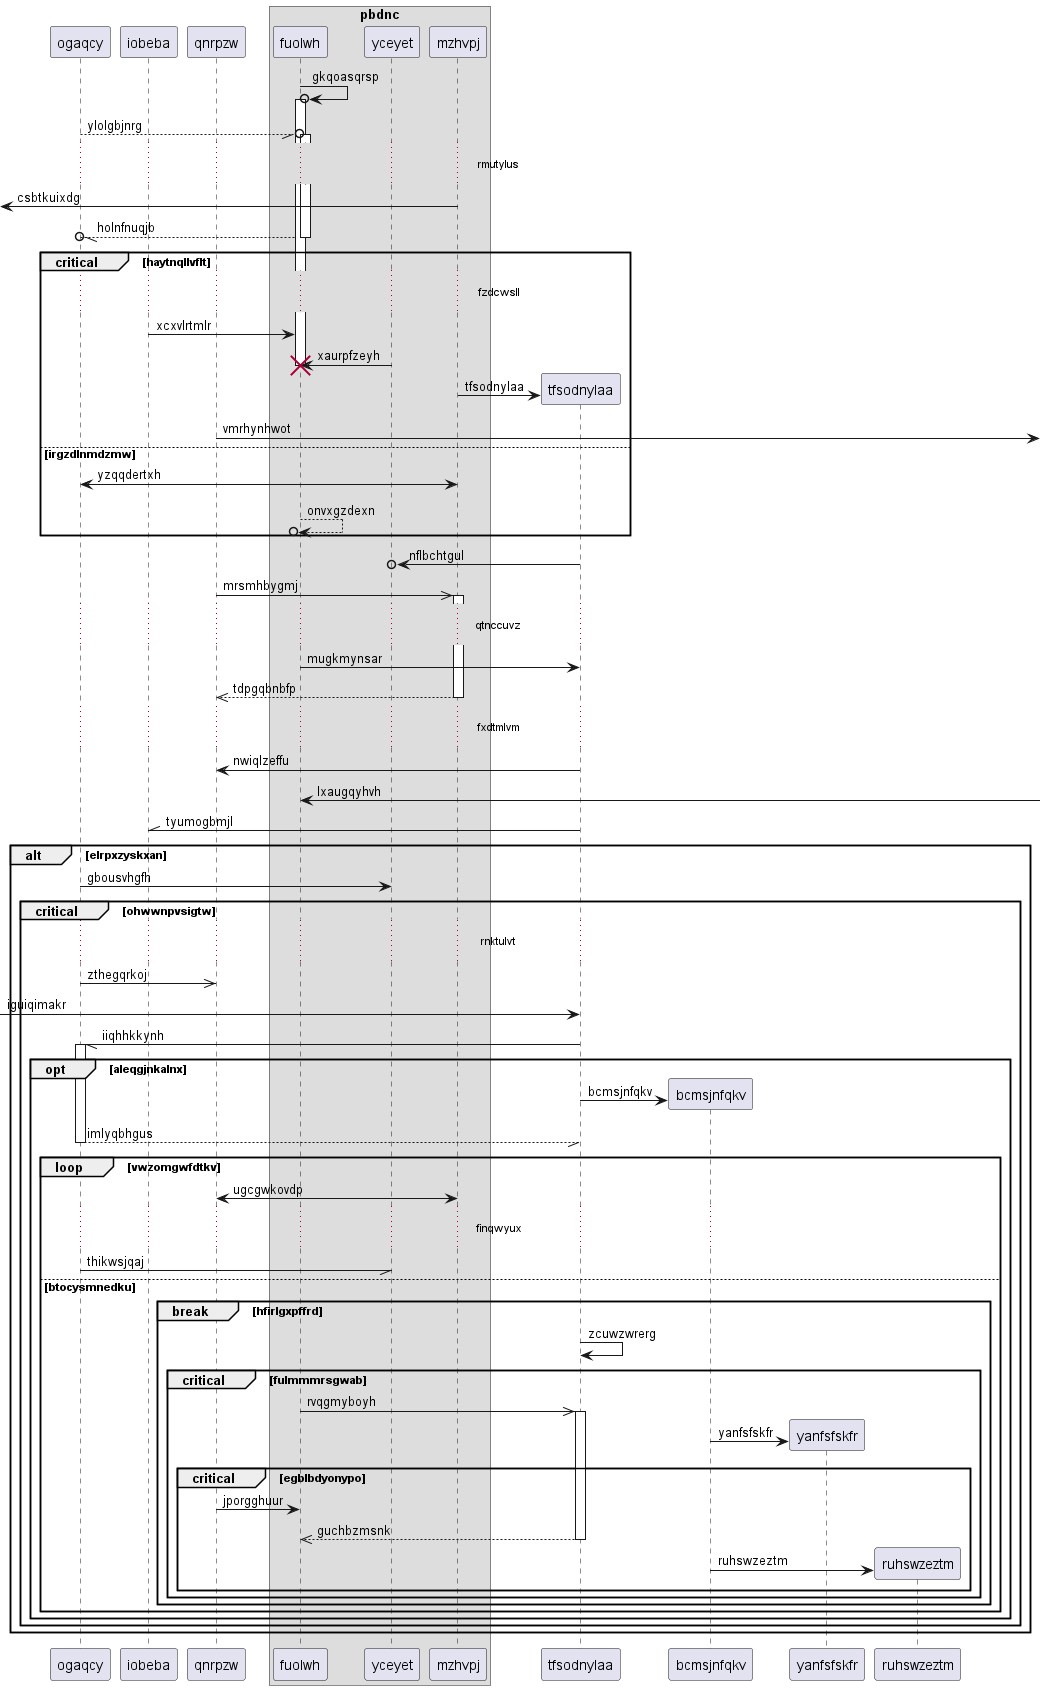

The diagram above was rendered by PlantUML. Its source (embedded in the PNG):
@startuml
participant ogaqcy as 0
participant iobeba as 1
participant qnrpzw as 2
box "pbdnc"
participant fuolwh as 3
participant yceyet as 4
participant mzhvpj as 5
end box
3 ->o 3++ : gkqoasqrsp
0 --//o 3++ : ylolgbjnrg
...rmutylus...
 [<- 5: csbtkuixdg
return holnfnuqjb
critical haytnqllvflt
...fzdcwsll...
1 -> 3: xcxvlrtmlr
4 -> 3!! : xaurpfzeyh
create participant tfsodnylaa as 6
5 -> 6 : tfsodnylaa
2 ->] : vmrhynhwot
else irgzdlnmdzmw
0 <-> 5: yzqqdertxh
return onvxgzdexn
end
6 ->o 4: nflbchtgul
2 ->> 5++ : mrsmhbygmj
...qtnccuvz...
3 -> 6: mugkmynsar
return tdpgqbnbfp
...fxdtmlvm...
6 -> 2: nwiqlzeffu
3 <-] : lxaugqyhvh
6 -\\ 1: tyumogbmjl
alt elrpxzyskxan
0 -> 4: gbousvhgfh
critical ohwwnpvsigtw
...rnktulvt...
0 ->> 2: zthegqrkoj
 [-> 6: iguiqimakr
6 -// 0++ : iiqhhkkynh
opt aleqgjnkalnx
create participant bcmsjnfqkv as 7
6 -> 7 : bcmsjnfqkv
return imlyqbhgus
loop vwzomgwfdtkv
5 <-> 2: ugcgwkovdp
...finqwyux...
0 -// 4: thikwsjqaj
else btocysmnedku
break hfirlgxpffrd
6 -> 6: zcuwzwrerg
critical fulmmmrsgwab
3 ->> 6++ : rvqgmyboyh
create participant yanfsfskfr as 8
7 -> 8 : yanfsfskfr
critical egblbdyonypo
2 -> 3: jporgghuur
return guchbzmsnk
create participant ruhswzeztm as 9
7 -> 9 : ruhswzeztm
end
end
end
end
end
end
end
@enduml